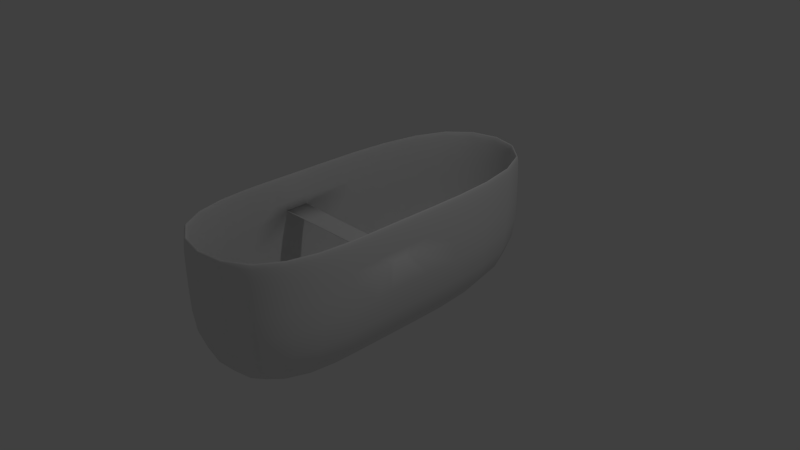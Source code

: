 # Source: boat.bklend.blend  (saved by Blender 2.69.0; exported with 4.5.12 LTS)
import bpy
from mathutils import Matrix  # noqa: F401  (used for matrix-valued properties, if any)

bpy.ops.wm.read_factory_settings(use_empty=True)
scene = bpy.context.scene
scene.name = 'Scene'

# ---- collections
col_collection_1 = bpy.data.collections.new('Collection 1'); scene.collection.children.link(col_collection_1)

# ---- materials (node trees are filled in below, after node groups)
mat_material = bpy.data.materials.new('Material')
mat_material.alpha_threshold = 0.0
mat_material.use_transparent_shadow = False
mat_material.roughness = 0.5
mat_material.line_color = (0.0, 0.0, 0.0, 1.0)

# ---- material node trees

# ---- world
world_world = bpy.data.worlds.new('World'); scene.world = world_world
world_world.color = (0.05088, 0.05088, 0.05088)
world_world.use_sun_shadow = False
world_world.sun_shadow_jitter_overblur = 0.0
world_world.cycles.sampling_method = 'MANUAL'
world_world.cycles.sample_map_resolution = 256

# ---- cameras
cam_camera = bpy.data.cameras.new('Camera')
cam_camera.clip_end = 100.0
cam_camera.lens = 35.0
cam_camera.sensor_width = 32.0
cam_camera.sensor_height = 18.0
cam_camera.ortho_scale = 7.314
cam_camera.dof.focus_distance = 0.0
cam_camera.dof.aperture_fstop = 128.0

# ---- lights
light_lamp = bpy.data.lights.new('Lamp', 'POINT')
light_lamp.transmission_factor = 0.0
light_lamp.cutoff_distance = 30.0
light_lamp.energy = 100.0
light_lamp.shadow_buffer_clip_start = 1.001
light_lamp.shadow_soft_size = 0.1
light_lamp.shadow_maximum_resolution = 0.006
light_lamp.use_absolute_resolution = True
light_lamp.cycles.use_multiple_importance_sampling = False

# ---- meshes
me_cube = bpy.data.meshes.new('Cube')
me_cube.from_pydata([(1.0, 1.0, -1.0), (1.0, -1.0, -1.0), (-1.0, -1.0, -1.0), (-1.0, 1.0, -1.0), (1.0, 1.0, 1.0), (1.0, -1.0, 1.0), (-1.0, -1.0, 1.0), (-1.0, 1.0, 1.0), (1.0, -0.2244, -1.0), (-1.0, -0.2244, -1.0), (1.0, -0.2244, 1.0), (-1.0, -0.2244, 1.0), (-1.0, -0.09891, -1.0), (-1.0, -0.09891, 1.0), (1.0, -0.09891, -1.0), (1.0, -0.09891, 1.0), (1.0, 1.0, 0.5017), (1.0, -1.0, 0.5017), (-1.0, -1.0, 0.5017), (-1.0, 1.0, 0.5017), (1.0, -0.2244, 0.5017), (-1.0, -0.2244, 0.5017), (-1.0, -0.09891, 0.5017), (1.0, -0.09891, 0.5017)], [], [(8, 1, 2, 9), (20, 10, 5, 17), (17, 5, 6, 18), (22, 13, 7, 19), (16, 0, 3, 19), (14, 8, 9, 12), (23, 15, 10, 20), (18, 6, 11, 21), (21, 11, 13, 22), (0, 14, 12, 3), (16, 4, 15, 23), (8, 20, 17, 1), (1, 17, 18, 2), (12, 22, 19, 3), (4, 16, 19, 7), (14, 23, 20, 8), (2, 18, 21, 9), (9, 21, 22, 12), (0, 16, 23, 14), (22, 21, 20, 23)])
me_cube.polygons.foreach_set('use_smooth', [True] * 20)
me_cube.materials.append(mat_material)
me_cube.use_remesh_preserve_volume = False
me_cube.use_remesh_preserve_attributes = False
me_cube.use_mirror_vertex_groups = False
me_cube.update()

# ---- objects
ob_cube = bpy.data.objects.new('Cube', me_cube)
ob_lamp = bpy.data.objects.new('Lamp', light_lamp)
ob_camera = bpy.data.objects.new('Camera', cam_camera)

# ---- transforms, parenting, visibility, modifiers, constraints
ob_cube.location = (0.0, -0.05304, 0.0)
ob_cube.scale = (1.0, 2.542, 1.0)
ob_cube.lock_rotations_4d = False
ob_cube.empty_display_type = 'ARROWS'
ob_cube.lineart.crease_threshold = 0.0
_m = ob_cube.modifiers.new('Solidify', 'SOLIDIFY')
_m.thickness = 0.04272
_m.nonmanifold_thickness_mode = 'FIXED'
_m.nonmanifold_merge_threshold = 0.0003
_m = ob_cube.modifiers.new('Subsurf', 'SUBSURF')
_m.uv_smooth = 'PRESERVE_CORNERS'
_m.quality = 2
_m.levels = 3
_m.show_only_control_edges = False
ob_lamp.location = (4.076, 1.005, 5.904)
ob_lamp.rotation_euler = (0.6503, 0.05522, 1.866)
ob_lamp.lock_rotations_4d = False
ob_lamp.empty_display_type = 'ARROWS'
ob_lamp.color = (0.0, 0.0, 0.0, 0.0)
ob_lamp.lineart.crease_threshold = 0.0
ob_camera.location = (7.481, -6.508, 5.344)
ob_camera.rotation_euler = (1.109, 0.01082, 0.8149)
ob_camera.lock_rotations_4d = False
ob_camera.empty_display_type = 'ARROWS'
ob_camera.color = (0.0, 0.0, 0.0, 0.0)
ob_camera.display_type = 'WIRE'
ob_camera.lineart.crease_threshold = 0.0

# ---- collection membership
col_collection_1.objects.link(ob_cube)
col_collection_1.objects.link(ob_lamp)
col_collection_1.objects.link(ob_camera)

# ---- scene / render settings (as saved in the file)
scene.camera = ob_camera
scene.frame_start = 1; scene.frame_end = 250; scene.frame_set(1)
scene.render.engine = 'BLENDER_EEVEE_NEXT'
scene.render.image_settings.compression = 90
scene.render.resolution_percentage = 50
scene.render.dither_intensity = 0.0
scene.cycles.use_denoising = False
scene.cycles.samples = 10
scene.cycles.sampling_pattern = 'TABULATED_SOBOL'
scene.cycles.light_sampling_threshold = 0.0
scene.cycles.use_adaptive_sampling = False
scene.cycles.use_light_tree = False
scene.cycles.blur_glossy = 0.0
scene.cycles.volume_bounces = 1
scene.cycles.pixel_filter_type = 'GAUSSIAN'
scene.cycles.sample_clamp_indirect = 0.0
scene.view_settings.view_transform = 'Standard'
bpy.context.view_layer.update()
